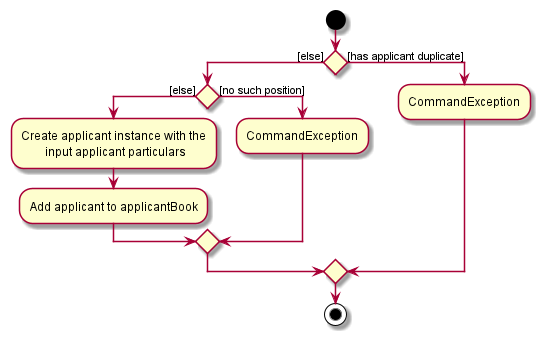

The diagram above was rendered by PlantUML. Its source (embedded in the PNG):
@startuml
start
if () then ([else])
    if () then ([else])
        :Create applicant instance with the
                input applicant particulars;
        :Add applicant to applicantBook;
    else ([no such position])
        :CommandException;
    endif
else ([has applicant duplicate])
    :CommandException;
endif
stop
@enduml